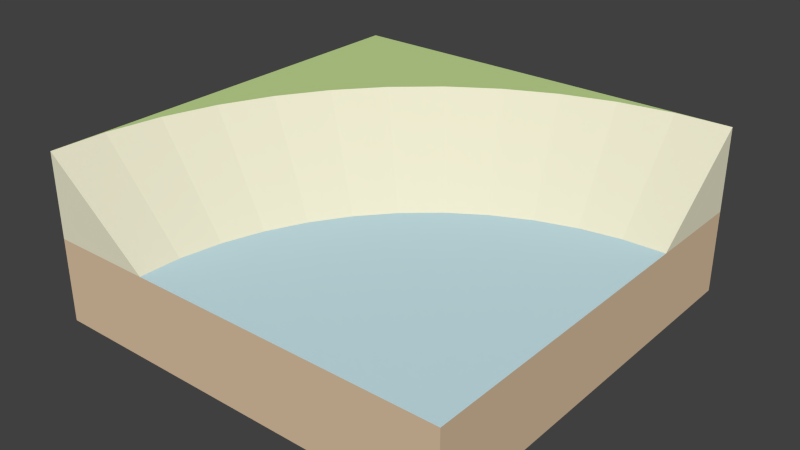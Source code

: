 # Source: water-curve_open_slopedCurve.blend  (saved by Blender 2.73.0; exported with 4.5.12 LTS)
import bpy
from mathutils import Matrix  # noqa: F401  (used for matrix-valued properties, if any)

bpy.ops.wm.read_factory_settings(use_empty=True)
scene = bpy.context.scene
scene.name = 'Scene'

# ---- collections
col_collection_1 = bpy.data.collections.new('Collection 1'); scene.collection.children.link(col_collection_1)

# ---- materials (node trees are filled in below, after node groups)
mat_brown_001 = bpy.data.materials.new('Brown.001')
mat_brown_001.alpha_threshold = 0.0
mat_brown_001.use_transparent_shadow = False
mat_brown_001.diffuse_color = (0.7294, 0.549, 0.3647, 1.0)
mat_brown_001.specular_color = (0.3294, 0.3294, 0.3294)
mat_brown_001.roughness = 0.5
mat_3_001 = bpy.data.materials.new('_3.001')
mat_3_001.alpha_threshold = 0.0
mat_3_001.use_transparent_shadow = False
mat_3_001.diffuse_color = (0.6118, 0.8314, 0.8863, 1.0)
mat_3_001.specular_color = (0.3294, 0.3294, 0.3294)
mat_3_001.roughness = 0.5
mat_green_001 = bpy.data.materials.new('Green.001')
mat_green_001.alpha_threshold = 0.0
mat_green_001.use_transparent_shadow = False
mat_green_001.diffuse_color = (0.5412, 0.7098, 0.2863, 1.0)
mat_green_001.specular_color = (0.3294, 0.3294, 0.3294)
mat_green_001.roughness = 0.5
mat_4 = bpy.data.materials.new('_4')
mat_4.alpha_threshold = 0.0
mat_4.use_transparent_shadow = False
mat_4.diffuse_color = (0.8471, 0.8196, 0.6196, 1.0)
mat_4.specular_color = (0.3294, 0.3294, 0.3294)
mat_4.roughness = 0.5

# ---- material node trees

# ---- world
world_world = bpy.data.worlds.new('World'); scene.world = world_world
world_world.color = (0.05088, 0.05088, 0.05088)
world_world.use_sun_shadow = False
world_world.sun_shadow_jitter_overblur = 0.0
world_world.cycles.sampling_method = 'MANUAL'
world_world.cycles.sample_map_resolution = 256

# ---- meshes
me_group33 = bpy.data.meshes.new('Group33')
me_group33.from_pydata([(0.5682, 0.453, -0.2642), (0.5682, -0.547, -0.2642), (-0.4318, -0.547, -0.2642), (-0.4318, 0.453, -0.06415), (-0.4318, -0.547, -0.06415), (0.5682, -0.547, -0.06415), (0.5682, 0.453, -0.06415), (-0.4318, 0.453, -0.2642), (0.5682, 0.203, -0.06415), (0.3708, 0.1848, -0.06415), (0.02758, -0.006351, -0.06415), (-0.4318, -0.547, 0.1358), (-0.1818, -0.547, -0.06415), (0.4688, 0.2007, -0.06415), (0.5682, 0.453, 0.1358), (-0.4318, 0.453, 0.1358), (0.4357, 0.45, 0.1358), (0.3049, 0.4287, 0.1358), (-0.05266, 0.2608, 0.1358), (-0.4288, -0.4145, 0.1358), (-0.1795, -0.4476, -0.06415), (-0.4074, -0.2837, 0.1358), (-0.1635, -0.3495, -0.06415), (-0.1341, -0.2546, -0.06415), (-0.3683, -0.1571, 0.1358), (-0.312, -0.03715, 0.1358), (-0.09192, -0.1646, -0.06415), (-0.2396, 0.07389, 0.1358), (-0.03766, -0.08133, -0.06415), (-0.1526, 0.1739, 0.1358), (0.1026, 0.05889, -0.06415), (0.05838, 0.3332, 0.1358), (0.1858, 0.1131, -0.06415), (0.2758, 0.1554, -0.06415), (0.1783, 0.3895, 0.1358)], [], [(3, 7, 2, 4), (18, 30, 32, 31), (22, 21, 19, 20), (26, 25, 24, 23), (10, 29, 27, 28), (2, 7, 0, 1), (34, 33, 9, 17), (23, 24, 21, 22), (33, 9, 13, 8, 6, 3, 4, 12, 20, 22, 23, 26, 28, 10, 30, 32), (32, 33, 34, 31), (13, 8, 14, 16), (11, 4, 12), (4, 5, 12), (23, 22, 20, 12, 5, 8, 13, 9, 33, 32, 30, 10, 28, 26), (24, 25, 27, 29, 18, 31, 34, 17, 16, 14, 15, 11, 19, 21), (0, 6, 8, 5, 1), (10, 30, 18, 29), (0, 7, 3, 6), (8, 6, 14), (13, 16, 17, 9), (28, 27, 25, 26), (2, 1, 5, 4), (6, 3, 15, 14), (4, 11, 15, 3), (20, 19, 11, 12)])
me_group33.polygons.foreach_set('material_index', [0, 3, 3, 3, 3, 0, 3, 3, 0, 3, 3, 3, 0, 1, 2, 0, 3, 0, 3, 3, 3, 0, 2, 2, 3])
_uv = me_group33.uv_layers.new(name='UVMap')
_uv.uv.foreach_set('vector', [1.137e-13, 7.874, 1.137e-13, 0.0, 39.37, 0.0, 39.37, 7.874, -24.61, 15.25, -23.83, 2.52, -19.92, 2.52, -19.39, 15.25, -35.82, 23.18, -34.81, 35.82, -40.02, 35.82, -39.73, 23.18, -33.05, 15.24, -32.19, 27.94, -37.41, 27.94, -36.97, 15.24, -27.62, 8.157, -26.92, 20.89, -32.14, 20.89, -31.53, 8.157, -39.37, 39.37, -39.37, 1.137e-13, 0.0, 0.0, 0.0, 39.37, -15.4, 11.46, -14.46, -1.217, -10.55, -1.217, -10.19, 11.46, -34.79, 19.14, -33.85, 31.82, -39.07, 31.82, -38.7, 19.14, 11.51, 11.72, 7.774, 10.56, 3.912, 9.932, -3.241e-12, 9.843, -4.882e-16, 4.882e-16, 39.37, 1.142e-13, 39.37, 39.37, 29.53, 39.37, 29.44, 35.46, 28.81, 31.6, 27.65, 27.86, 25.99, 24.32, 23.85, 21.04, 21.28, 18.09, 18.33, 15.52, 15.05, 13.38, -19.31, 0.3915, -15.4, 0.3915, -14.96, 13.1, -20.17, 13.1, -4.138, -2.763, -0.2254, -2.763, -3.357e-13, 9.839, -5.217, 9.839, -39.37, 15.75, -39.37, 7.874, -29.53, 7.874, -39.37, 7.874, -3.335e-14, 7.874, -29.53, 7.874, 27.65, 27.86, 28.81, 31.6, 29.44, 35.46, 29.53, 39.37, -1.559e-15, 39.37, -3.242e-12, 9.843, 3.912, 9.932, 7.774, 10.56, 11.51, 11.72, 15.05, 13.38, 18.33, 15.52, 21.28, 18.09, 23.85, 21.04, 25.99, 24.32, 36.87, 24.02, 34.65, 19.3, 31.8, 14.93, 28.38, 10.99, 24.44, 7.566, 20.07, 4.718, 15.35, 2.501, 10.37, 0.9586, 5.216, 0.1195, 3.392e-13, -2.26e-13, 39.37, 1.151e-13, 39.37, 39.37, 39.25, 34.15, 38.41, 29.0, 0.0, 0.0, 0.0, 7.874, -9.843, 7.874, -39.37, 7.874, -39.37, 6.999e-26, -27.93, 5.126, -24.02, 5.126, -23.41, 17.86, -28.62, 17.86, 0.0, 0.0, 39.37, 0.0, 39.37, 7.874, 0.0, 7.874, -9.843, 7.874, 0.0, 7.874, 2.274e-13, 15.75, -5.458, -2.275, -5.167, 10.37, -10.38, 10.37, -9.371, -2.275, -30.65, 11.55, -29.87, 24.28, -35.09, 24.28, -34.56, 11.55, -39.37, -2.404e-29, -3.335e-14, -2.404e-29, -3.335e-14, 7.874, -39.37, 7.874, 0.0, 7.874, 39.37, 7.874, 39.37, 15.75, 3.411e-13, 15.75, 39.37, 7.874, 39.37, 15.75, 1.214e-13, 15.75, 1.214e-13, 7.874, -36.12, 27.26, -35.04, 39.87, -40.26, 39.87, -40.04, 27.26])
me_group33.materials.append(mat_brown_001)
me_group33.materials.append(mat_3_001)
me_group33.materials.append(mat_green_001)
me_group33.materials.append(mat_4)
me_group33.use_remesh_preserve_volume = False
me_group33.use_remesh_preserve_attributes = False
me_group33.use_mirror_vertex_groups = False
me_group33.update()

# ---- objects
ob_group33 = bpy.data.objects.new('Group33', me_group33)

# ---- transforms, parenting, visibility, modifiers, constraints
ob_group33.location = (0.0, 0.0, 0.0)
ob_group33.lineart.crease_threshold = 0.0

# ---- collection membership
col_collection_1.objects.link(ob_group33)

# ---- scene / render settings (as saved in the file)
scene.frame_start = 1; scene.frame_end = 250; scene.frame_set(1)
scene.render.engine = 'BLENDER_EEVEE_NEXT'
scene.render.resolution_percentage = 50
scene.render.dither_intensity = 0.0
scene.cycles.use_denoising = False
scene.cycles.samples = 10
scene.cycles.sampling_pattern = 'TABULATED_SOBOL'
scene.cycles.light_sampling_threshold = 0.0
scene.cycles.use_adaptive_sampling = False
scene.cycles.use_light_tree = False
scene.cycles.blur_glossy = 0.0
scene.cycles.pixel_filter_type = 'GAUSSIAN'
scene.cycles.sample_clamp_indirect = 0.0
scene.view_settings.view_transform = 'Standard'
bpy.context.view_layer.update()

# ---- added for rendering (the .blend has no active camera and no usable light): camera, sun
cam_auto = bpy.data.cameras.new('AutoCamera')
cam_auto.lens = 50.0
cam_auto.sensor_width = 36.0
cam_auto.clip_end = 1000.0
ob_auto_camera = bpy.data.objects.new('AutoCamera', cam_auto)
scene.collection.objects.link(ob_auto_camera)
ob_auto_camera.location = (1.42801, -1.67874, 1.02369)
ob_auto_camera.rotation_euler = (1.09748, -7.21219e-08, 0.694738)
scene.camera = ob_auto_camera
light_auto_sun = bpy.data.lights.new('AutoSun', 'SUN')
light_auto_sun.energy = 3.0
light_auto_sun.angle = 0.0523599
ob_auto_sun = bpy.data.objects.new('AutoSun', light_auto_sun)
scene.collection.objects.link(ob_auto_sun)
ob_auto_sun.rotation_euler = (0.872665, 0.174533, 0.523599)
bpy.context.view_layer.update()
